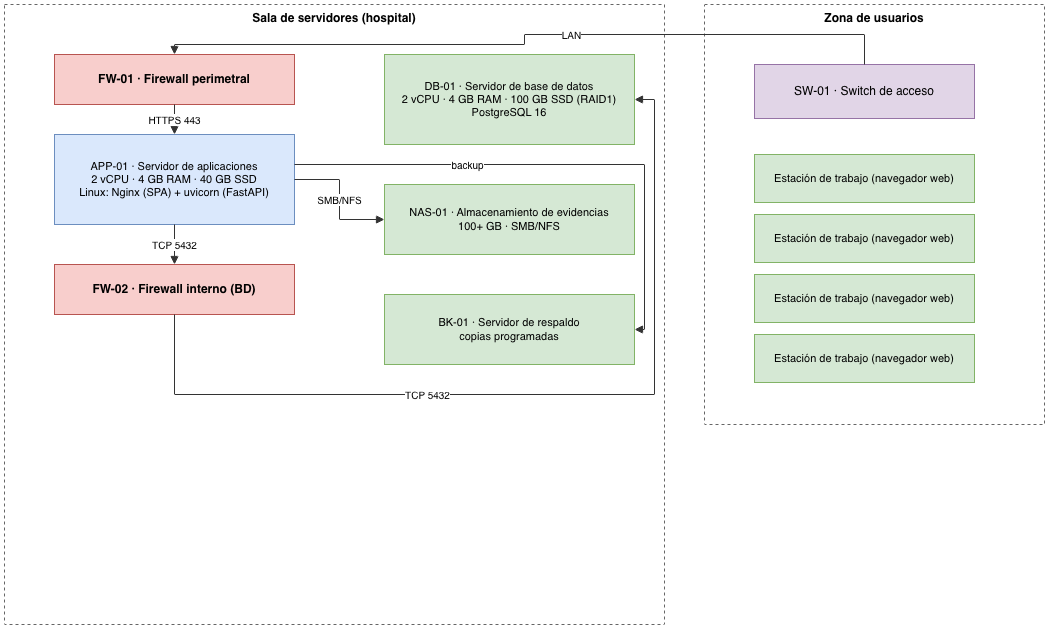

The diagram above was exported from draw.io. Its source (the exported page's mxGraphModel, read from the mxfile embedded in the PNG):
<mxGraphModel dx="1086" dy="729" grid="1" gridSize="10" guides="1" tooltips="1" connect="1" arrows="1" fold="1" page="1" pageScale="1" pageWidth="1160" pageHeight="760" math="0" shadow="0">
  <root>
    <mxCell id="0" />
    <mxCell id="1" parent="0" />
    <mxCell id="sala" parent="1" style="rounded=0;whiteSpace=wrap;html=1;dashed=1;fillColor=none;strokeColor=#666666;fontStyle=1;verticalAlign=top;fontSize=12;" value="Sala de servidores (hospital)" vertex="1">
      <mxGeometry height="620" width="660" x="40" y="80" as="geometry" />
    </mxCell>
    <mxCell id="fw1" parent="sala" style="rounded=0;whiteSpace=wrap;html=1;fillColor=#f8cecc;strokeColor=#b85450;fontStyle=1;fontSize=12;" value="FW-01 · Firewall perimetral" vertex="1">
      <mxGeometry height="50" width="240" x="50" y="50" as="geometry" />
    </mxCell>
    <mxCell id="app" parent="sala" style="rounded=0;whiteSpace=wrap;html=1;fillColor=#dae8fc;strokeColor=#6c8ebf;fontSize=11;" value="APP-01 · Servidor de aplicaciones&#10;2 vCPU · 4 GB RAM · 40 GB SSD&#10;Linux: Nginx (SPA) + uvicorn (FastAPI)" vertex="1">
      <mxGeometry height="90" width="240" x="50" y="130" as="geometry" />
    </mxCell>
    <mxCell id="fw2" parent="sala" style="rounded=0;whiteSpace=wrap;html=1;fillColor=#f8cecc;strokeColor=#b85450;fontStyle=1;fontSize=12;" value="FW-02 · Firewall interno (BD)" vertex="1">
      <mxGeometry height="50" width="240" x="50" y="260" as="geometry" />
    </mxCell>
    <mxCell id="db" parent="sala" style="rounded=0;whiteSpace=wrap;html=1;fillColor=#d5e8d4;strokeColor=#82b366;fontSize=11;" value="DB-01 · Servidor de base de datos&#10;2 vCPU · 4 GB RAM · 100 GB SSD (RAID1)&#10;PostgreSQL 16" vertex="1">
      <mxGeometry height="90" width="250" x="380" y="50" as="geometry" />
    </mxCell>
    <mxCell id="nas" parent="sala" style="rounded=0;whiteSpace=wrap;html=1;fillColor=#d5e8d4;strokeColor=#82b366;fontSize=11;" value="NAS-01 · Almacenamiento de evidencias&#10;100+ GB · SMB/NFS" vertex="1">
      <mxGeometry height="70" width="250" x="380" y="180" as="geometry" />
    </mxCell>
    <mxCell id="bk" parent="sala" style="rounded=0;whiteSpace=wrap;html=1;fillColor=#d5e8d4;strokeColor=#82b366;fontSize=11;" value="BK-01 · Servidor de respaldo&#10;copias programadas" vertex="1">
      <mxGeometry height="70" width="250" x="380" y="290" as="geometry" />
    </mxCell>
    <mxCell id="usr" parent="1" style="rounded=0;whiteSpace=wrap;html=1;dashed=1;fillColor=none;strokeColor=#666666;fontStyle=1;verticalAlign=top;fontSize=12;" value="Zona de usuarios" vertex="1">
      <mxGeometry height="420" width="340" x="740" y="80" as="geometry" />
    </mxCell>
    <mxCell id="sw" parent="usr" style="rounded=0;whiteSpace=wrap;html=1;fillColor=#e1d5e7;strokeColor=#9673a6;fontSize=12;" value="SW-01 · Switch de acceso" vertex="1">
      <mxGeometry height="54" width="220" x="50" y="60" as="geometry" />
    </mxCell>
    <mxCell id="pc1" parent="usr" style="rounded=0;whiteSpace=wrap;html=1;fillColor=#d5e8d4;strokeColor=#82b366;fontSize=11;" value="Estación de trabajo (navegador web)" vertex="1">
      <mxGeometry height="48" width="220" x="50" y="150" as="geometry" />
    </mxCell>
    <mxCell id="pc2" parent="usr" style="rounded=0;whiteSpace=wrap;html=1;fillColor=#d5e8d4;strokeColor=#82b366;fontSize=11;" value="Estación de trabajo (navegador web)" vertex="1">
      <mxGeometry height="48" width="220" x="50" y="210" as="geometry" />
    </mxCell>
    <mxCell id="pc3" parent="usr" style="rounded=0;whiteSpace=wrap;html=1;fillColor=#d5e8d4;strokeColor=#82b366;fontSize=11;" value="Estación de trabajo (navegador web)" vertex="1">
      <mxGeometry height="48" width="220" x="50" y="270" as="geometry" />
    </mxCell>
    <mxCell id="pc4" parent="usr" style="rounded=0;whiteSpace=wrap;html=1;fillColor=#d5e8d4;strokeColor=#82b366;fontSize=11;" value="Estación de trabajo (navegador web)" vertex="1">
      <mxGeometry height="48" width="220" x="50" y="330" as="geometry" />
    </mxCell>
    <mxCell id="e1" edge="1" parent="1" source="sw" style="edgeStyle=orthogonalEdgeStyle;rounded=0;html=1;endArrow=block;strokeColor=#333333;fontSize=10;" target="fw1" value="LAN">
      <mxGeometry relative="1" x="-0.127" as="geometry">
        <Array as="points">
          <mxPoint x="900" y="110" />
          <mxPoint x="560" y="110" />
          <mxPoint x="560" y="120" />
          <mxPoint x="210" y="120" />
        </Array>
      </mxGeometry>
    </mxCell>
    <mxCell id="e2" edge="1" parent="1" source="fw1" style="edgeStyle=orthogonalEdgeStyle;rounded=0;html=1;endArrow=block;strokeColor=#333333;fontSize=10;" target="app" value="HTTPS 443">
      <mxGeometry relative="1" as="geometry" />
    </mxCell>
    <mxCell id="e3" edge="1" parent="1" source="app" style="edgeStyle=orthogonalEdgeStyle;rounded=0;html=1;endArrow=block;strokeColor=#333333;fontSize=10;" target="fw2" value="TCP 5432">
      <mxGeometry relative="1" as="geometry" />
    </mxCell>
    <mxCell id="e4" edge="1" parent="1" source="fw2" style="edgeStyle=orthogonalEdgeStyle;rounded=0;html=1;endArrow=block;strokeColor=#333333;fontSize=10;" target="db" value="TCP 5432">
      <mxGeometry relative="1" x="-0.2389" as="geometry">
        <Array as="points">
          <mxPoint x="210" y="470" />
          <mxPoint x="690" y="470" />
          <mxPoint x="690" y="175" />
        </Array>
      </mxGeometry>
    </mxCell>
    <mxCell id="e5" edge="1" parent="1" source="app" style="edgeStyle=orthogonalEdgeStyle;rounded=0;html=1;endArrow=block;strokeColor=#333333;fontSize=10;" target="nas" value="SMB/NFS">
      <mxGeometry relative="1" as="geometry" />
    </mxCell>
    <mxCell id="e6" edge="1" parent="1" source="app" style="edgeStyle=orthogonalEdgeStyle;rounded=0;html=1;endArrow=block;strokeColor=#333333;fontSize=10;" target="bk" value="backup">
      <mxGeometry relative="1" x="-0.341" as="geometry">
        <Array as="points">
          <mxPoint x="680" y="240" />
          <mxPoint x="680" y="405" />
        </Array>
      </mxGeometry>
    </mxCell>
  </root>
</mxGraphModel>